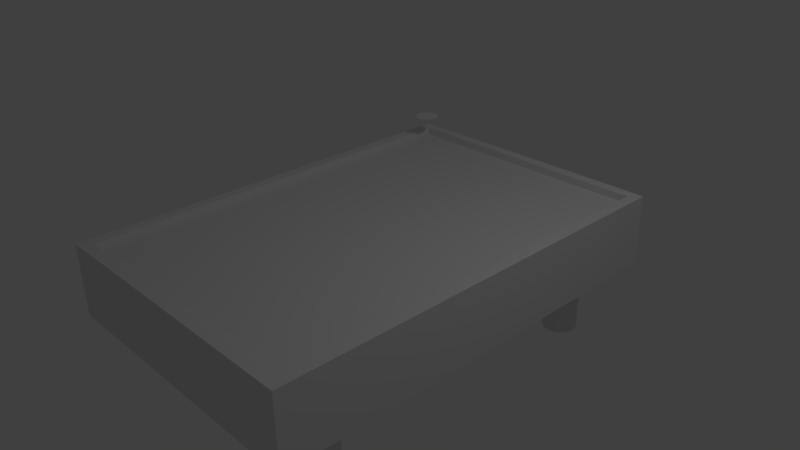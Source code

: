 # Source: billboard.blend  (saved by Blender 2.78.0; exported with 4.5.12 LTS)
import bpy
from mathutils import Matrix  # noqa: F401  (used for matrix-valued properties, if any)

bpy.ops.wm.read_factory_settings(use_empty=True)
scene = bpy.context.scene
scene.name = 'Scene'

# ---- collections
col_collection_1 = bpy.data.collections.new('Collection 1'); scene.collection.children.link(col_collection_1)

# ---- materials (node trees are filled in below, after node groups)
mat_material = bpy.data.materials.new('Material')
mat_material.alpha_threshold = 0.0
mat_material.use_transparent_shadow = False
mat_material.roughness = 0.5
mat_material.line_color = (0.0, 0.0, 0.0, 1.0)

# ---- material node trees

# ---- world
world_world = bpy.data.worlds.new('World'); scene.world = world_world
world_world.color = (0.05088, 0.05088, 0.05088)
world_world.use_sun_shadow = False
world_world.sun_shadow_jitter_overblur = 0.0
world_world.cycles.sampling_method = 'MANUAL'

# ---- cameras
cam_camera = bpy.data.cameras.new('Camera')
cam_camera.clip_end = 100.0
cam_camera.lens = 35.0
cam_camera.sensor_width = 32.0
cam_camera.sensor_height = 18.0
cam_camera.ortho_scale = 7.314
cam_camera.dof.focus_distance = 0.0
cam_camera.dof.aperture_fstop = 128.0

# ---- lights
light_lamp = bpy.data.lights.new('Lamp', 'POINT')
light_lamp.transmission_factor = 0.0
light_lamp.cutoff_distance = 30.0
light_lamp.energy = 100.0
light_lamp.shadow_buffer_clip_start = 1.001
light_lamp.shadow_soft_size = 0.1
light_lamp.shadow_maximum_resolution = 0.006
light_lamp.use_absolute_resolution = True

# ---- meshes
me_circle = bpy.data.meshes.new('Circle')
me_circle.from_pydata([(0.0, 1.0, 0.0), (-0.1951, 0.9808, 0.0), (-0.3827, 0.9239, 0.0), (-0.5556, 0.8315, 0.0), (-0.7071, 0.7071, 0.0), (-0.8315, 0.5556, 0.0), (-0.9239, 0.3827, 0.0), (-0.9808, 0.1951, 0.0), (-1.0, 7.55e-08, 0.0), (-0.9808, -0.1951, 0.0), (-0.9239, -0.3827, 0.0), (-0.8315, -0.5556, 0.0), (-0.7071, -0.7071, 0.0), (-0.5556, -0.8315, 0.0), (-0.3827, -0.9239, 0.0), (-0.1951, -0.9808, 0.0), (3.258e-07, -1.0, 0.0), (0.1951, -0.9808, 0.0), (0.3827, -0.9239, 0.0), (0.5556, -0.8315, 0.0), (0.7071, -0.7071, 0.0), (0.8315, -0.5556, 0.0), (0.9239, -0.3827, 0.0), (0.9808, -0.1951, 0.0), (1.0, 9.656e-07, 0.0), (0.9808, 0.1951, 0.0), (0.9239, 0.3827, 0.0), (0.8315, 0.5556, 0.0), (0.7071, 0.7071, 0.0), (0.5556, 0.8315, 0.0), (0.3827, 0.9239, 0.0), (0.1951, 0.9808, 0.0)], [], [(1, 2, 3, 4, 5, 6, 7, 8, 9, 10, 11, 12, 13, 14, 15, 16, 17, 18, 19, 20, 21, 22, 23, 24, 25, 26, 27, 28, 29, 30, 31, 0)])
me_circle.use_remesh_preserve_volume = False
me_circle.use_remesh_preserve_attributes = False
me_circle.use_mirror_vertex_groups = False
me_circle.update()
me_cube = bpy.data.meshes.new('Cube')
me_cube.from_pydata([(2.0, 3.0, -0.5), (2.0, -3.0, -0.5), (-2.0, -3.0, -0.5), (-2.0, 3.0, -0.5), (1.85, 2.85, 0.5), (1.85, -2.85, 0.5), (-1.85, -2.85, 0.5), (-1.85, 2.85, 0.5), (2.0, 3.0, 0.5), (2.0, -3.0, 0.5), (-2.0, 3.0, 0.5), (-2.0, -3.0, 0.5), (1.85, 2.85, 0.3958), (1.85, -2.85, 0.3958), (-1.85, 2.85, 0.3958), (-1.85, -2.85, 0.3958), (-1.402, -1.856, -1.373), (-1.402, -1.856, 0.1421), (1.469, -1.89, 0.1421), (1.469, -1.89, -1.373), (1.515, -1.895, 0.1421), (1.515, -1.895, -1.373), (1.559, -1.908, 0.1421), (1.559, -1.908, -1.373), (1.6, -1.93, 0.1421), (1.6, -1.93, -1.373), (1.636, -1.96, 0.1421), (1.636, -1.96, -1.373), (1.666, -1.996, 0.1421), (1.666, -1.996, -1.373), (1.688, -2.037, 0.1421), (1.688, -2.037, -1.373), (1.701, -2.081, 0.1421), (1.701, -2.081, -1.373), (1.706, -2.127, 0.1421), (1.706, -2.127, -1.373), (1.701, -2.174, 0.1421), (1.701, -2.174, -1.373), (1.688, -2.218, 0.1421), (1.688, -2.218, -1.373), (1.666, -2.259, 0.1421), (1.666, -2.259, -1.373), (1.636, -2.295, 0.1421), (1.636, -2.295, -1.373), (1.6, -2.325, 0.1421), (1.6, -2.325, -1.373), (1.559, -2.347, 0.1421), (1.559, -2.347, -1.373), (1.515, -2.36, 0.1421), (1.515, -2.36, -1.373), (1.469, -2.365, 0.1421), (1.469, -2.365, -1.373), (1.422, -2.36, 0.1421), (1.422, -2.36, -1.373), (1.378, -2.347, 0.1421), (1.378, -2.347, -1.373), (1.337, -2.325, 0.1421), (1.337, -2.325, -1.373), (1.301, -2.295, 0.1421), (1.301, -2.295, -1.373), (1.271, -2.259, 0.1421), (1.271, -2.259, -1.373), (1.249, -2.218, 0.1421), (1.249, -2.218, -1.373), (1.236, -2.174, 0.1421), (1.236, -2.174, -1.373), (1.231, -2.127, 0.1421), (1.231, -2.127, -1.373), (1.236, -2.081, 0.1421), (1.236, -2.081, -1.373), (1.249, -2.037, 0.1421), (1.249, -2.037, -1.373), (1.271, -1.996, 0.1421), (1.271, -1.996, -1.373), (1.301, -1.96, 0.1421), (1.301, -1.96, -1.373), (1.337, -1.93, 0.1421), (1.337, -1.93, -1.373), (1.378, -1.908, 0.1421), (1.378, -1.908, -1.373), (1.422, -1.895, 0.1421), (1.422, -1.895, -1.373), (-1.356, -1.861, 0.1421), (-1.356, -1.861, -1.373), (-1.311, -1.874, 0.1421), (-1.311, -1.874, -1.373), (-1.27, -1.896, 0.1421), (-1.27, -1.896, -1.373), (-1.234, -1.926, 0.1421), (-1.234, -1.926, -1.373), (-1.205, -1.962, 0.1421), (-1.205, -1.962, -1.373), (-1.183, -2.003, 0.1421), (-1.183, -2.003, -1.373), (-1.169, -2.047, 0.1421), (-1.169, -2.047, -1.373), (-1.165, -2.094, 0.1421), (-1.165, -2.094, -1.373), (-1.169, -2.14, 0.1421), (-1.169, -2.14, -1.373), (-1.183, -2.184, 0.1421), (-1.183, -2.184, -1.373), (-1.205, -2.226, 0.1421), (-1.205, -2.226, -1.373), (-1.234, -2.261, 0.1421), (-1.234, -2.261, -1.373), (-1.27, -2.291, 0.1421), (-1.27, -2.291, -1.373), (-1.311, -2.313, 0.1421), (-1.311, -2.313, -1.373), (-1.356, -2.326, 0.1421), (-1.356, -2.326, -1.373), (-1.402, -2.331, 0.1421), (-1.402, -2.331, -1.373), (-1.448, -2.326, 0.1421), (-1.448, -2.326, -1.373), (-1.493, -2.313, 0.1421), (-1.493, -2.313, -1.373), (-1.534, -2.291, 0.1421), (-1.534, -2.291, -1.373), (-1.57, -2.261, 0.1421), (-1.57, -2.261, -1.373), (-1.599, -2.226, 0.1421), (-1.599, -2.226, -1.373), (-1.621, -2.184, 0.1421), (-1.621, -2.184, -1.373), (-1.635, -2.14, 0.1421), (-1.635, -2.14, -1.373), (-1.639, -2.094, 0.1421), (-1.639, -2.094, -1.373), (-1.635, -2.047, 0.1421), (-1.635, -2.047, -1.373), (-1.621, -2.003, 0.1421), (-1.621, -2.003, -1.373), (-1.599, -1.962, 0.1421), (-1.599, -1.962, -1.373), (-1.57, -1.926, 0.1421), (-1.57, -1.926, -1.373), (-1.534, -1.896, 0.1421), (-1.534, -1.896, -1.373), (-1.493, -1.874, 0.1421), (-1.493, -1.874, -1.373), (-1.448, -1.861, 0.1421), (-1.448, -1.861, -1.373), (-1.446, 2.404, -1.373), (-1.446, 2.404, 0.1421), (-1.4, 2.399, 0.1421), (-1.4, 2.399, -1.373), (-1.355, 2.386, 0.1421), (-1.355, 2.386, -1.373), (-1.314, 2.364, 0.1421), (-1.314, 2.364, -1.373), (-1.278, 2.334, 0.1421), (-1.278, 2.334, -1.373), (-1.249, 2.298, 0.1421), (-1.249, 2.298, -1.373), (-1.227, 2.257, 0.1421), (-1.227, 2.257, -1.373), (-1.213, 2.213, 0.1421), (-1.213, 2.213, -1.373), (-1.209, 2.166, 0.1421), (-1.209, 2.166, -1.373), (-1.213, 2.12, 0.1421), (-1.213, 2.12, -1.373), (-1.227, 2.076, 0.1421), (-1.227, 2.076, -1.373), (-1.249, 2.035, 0.1421), (-1.249, 2.035, -1.373), (-1.278, 1.999, 0.1421), (-1.278, 1.999, -1.373), (-1.314, 1.969, 0.1421), (-1.314, 1.969, -1.373), (-1.355, 1.947, 0.1421), (-1.355, 1.947, -1.373), (-1.4, 1.934, 0.1421), (-1.4, 1.934, -1.373), (-1.446, 1.929, 0.1421), (-1.446, 1.929, -1.373), (-1.492, 1.934, 0.1421), (-1.492, 1.934, -1.373), (-1.537, 1.947, 0.1421), (-1.537, 1.947, -1.373), (-1.578, 1.969, 0.1421), (-1.578, 1.969, -1.373), (-1.614, 1.999, 0.1421), (-1.614, 1.999, -1.373), (-1.643, 2.035, 0.1421), (-1.643, 2.035, -1.373), (-1.665, 2.076, 0.1421), (-1.665, 2.076, -1.373), (-1.679, 2.12, 0.1421), (-1.679, 2.12, -1.373), (-1.683, 2.166, 0.1421), (-1.683, 2.166, -1.373), (-1.679, 2.213, 0.1421), (-1.679, 2.213, -1.373), (-1.665, 2.257, 0.1421), (-1.665, 2.257, -1.373), (-1.643, 2.298, 0.1421), (-1.643, 2.298, -1.373), (-1.614, 2.334, 0.1421), (-1.614, 2.334, -1.373), (-1.578, 2.364, 0.1421), (-1.578, 2.364, -1.373), (-1.537, 2.386, 0.1421), (-1.537, 2.386, -1.373), (-1.492, 2.399, 0.1421), (-1.492, 2.399, -1.373), (1.415, 2.404, -1.373), (1.415, 2.404, 0.1421), (1.461, 2.399, 0.1421), (1.461, 2.399, -1.373), (1.506, 2.386, 0.1421), (1.506, 2.386, -1.373), (1.547, 2.364, 0.1421), (1.547, 2.364, -1.373), (1.583, 2.334, 0.1421), (1.583, 2.334, -1.373), (1.612, 2.298, 0.1421), (1.612, 2.298, -1.373), (1.634, 2.257, 0.1421), (1.634, 2.257, -1.373), (1.647, 2.213, 0.1421), (1.647, 2.213, -1.373), (1.652, 2.166, 0.1421), (1.652, 2.166, -1.373), (1.647, 2.12, 0.1421), (1.647, 2.12, -1.373), (1.634, 2.076, 0.1421), (1.634, 2.076, -1.373), (1.612, 2.035, 0.1421), (1.612, 2.035, -1.373), (1.583, 1.999, 0.1421), (1.583, 1.999, -1.373), (1.547, 1.969, 0.1421), (1.547, 1.969, -1.373), (1.506, 1.947, 0.1421), (1.506, 1.947, -1.373), (1.461, 1.934, 0.1421), (1.461, 1.934, -1.373), (1.415, 1.929, 0.1421), (1.415, 1.929, -1.373), (1.368, 1.934, 0.1421), (1.368, 1.934, -1.373), (1.324, 1.947, 0.1421), (1.324, 1.947, -1.373), (1.283, 1.969, 0.1421), (1.283, 1.969, -1.373), (1.247, 1.999, 0.1421), (1.247, 1.999, -1.373), (1.217, 2.035, 0.1421), (1.217, 2.035, -1.373), (1.196, 2.076, 0.1421), (1.196, 2.076, -1.373), (1.182, 2.12, 0.1421), (1.182, 2.12, -1.373), (1.177, 2.166, 0.1421), (1.177, 2.166, -1.373), (1.182, 2.213, 0.1421), (1.182, 2.213, -1.373), (1.196, 2.257, 0.1421), (1.196, 2.257, -1.373), (1.217, 2.298, 0.1421), (1.217, 2.298, -1.373), (1.247, 2.334, 0.1421), (1.247, 2.334, -1.373), (1.283, 2.364, 0.1421), (1.283, 2.364, -1.373), (1.324, 2.386, 0.1421), (1.324, 2.386, -1.373), (1.368, 2.399, 0.1421), (1.368, 2.399, -1.373)], [], [(0, 1, 2, 3), (6, 5, 13, 15), (0, 8, 9, 1), (1, 9, 11, 2), (2, 11, 10, 3), (8, 0, 3, 10), (4, 5, 9, 8), (7, 4, 8, 10), (5, 6, 11, 9), (6, 7, 10, 11), (12, 14, 15, 13), (5, 4, 12, 13), (7, 6, 15, 14), (4, 7, 14, 12), (150, 151, 153, 152), (83, 16, 143, 141, 139, 137, 135, 133, 131, 129, 127, 125, 123, 121, 119, 117, 115, 113, 111, 109, 107, 105, 103, 101, 99, 97, 95, 93, 91, 89, 87, 85), (18, 19, 21, 20), (145, 146, 148, 150, 152, 154, 156, 158, 160, 162, 164, 166, 168, 170, 172, 174, 176, 178, 180, 182, 184, 186, 188, 190, 192, 194, 196, 198, 200, 202, 204, 206), (138, 139, 141, 140), (20, 21, 23, 22), (154, 155, 157, 156), (136, 137, 139, 138), (22, 23, 25, 24), (156, 157, 159, 158), (134, 135, 137, 136), (24, 25, 27, 26), (158, 159, 161, 160), (132, 133, 135, 134), (26, 27, 29, 28), (160, 161, 163, 162), (130, 131, 133, 132), (28, 29, 31, 30), (162, 163, 165, 164), (128, 129, 131, 130), (30, 31, 33, 32), (164, 165, 167, 166), (126, 127, 129, 128), (32, 33, 35, 34), (166, 167, 169, 168), (124, 125, 127, 126), (34, 35, 37, 36), (168, 169, 171, 170), (122, 123, 125, 124), (36, 37, 39, 38), (170, 171, 173, 172), (120, 121, 123, 122), (38, 39, 41, 40), (172, 173, 175, 174), (118, 119, 121, 120), (40, 41, 43, 42), (174, 175, 177, 176), (116, 117, 119, 118), (42, 43, 45, 44), (176, 177, 179, 178), (114, 115, 117, 116), (44, 45, 47, 46), (178, 179, 181, 180), (112, 113, 115, 114), (46, 47, 49, 48), (180, 181, 183, 182), (110, 111, 113, 112), (48, 49, 51, 50), (182, 183, 185, 184), (108, 109, 111, 110), (50, 51, 53, 52), (184, 185, 187, 186), (106, 107, 109, 108), (52, 53, 55, 54), (186, 187, 189, 188), (104, 105, 107, 106), (54, 55, 57, 56), (188, 189, 191, 190), (102, 103, 105, 104), (56, 57, 59, 58), (190, 191, 193, 192), (100, 101, 103, 102), (58, 59, 61, 60), (192, 193, 195, 194), (98, 99, 101, 100), (60, 61, 63, 62), (194, 195, 197, 196), (96, 97, 99, 98), (62, 63, 65, 64), (196, 197, 199, 198), (94, 95, 97, 96), (64, 65, 67, 66), (198, 199, 201, 200), (92, 93, 95, 94), (66, 67, 69, 68), (200, 201, 203, 202), (90, 91, 93, 92), (68, 69, 71, 70), (202, 203, 205, 204), (88, 89, 91, 90), (70, 71, 73, 72), (147, 144, 207, 205, 203, 201, 199, 197, 195, 193, 191, 189, 187, 185, 183, 181, 179, 177, 175, 173, 171, 169, 167, 165, 163, 161, 159, 157, 155, 153, 151, 149), (86, 87, 89, 88), (72, 73, 75, 74), (17, 82, 84, 86, 88, 90, 92, 94, 96, 98, 100, 102, 104, 106, 108, 110, 112, 114, 116, 118, 120, 122, 124, 126, 128, 130, 132, 134, 136, 138, 140, 142), (84, 85, 87, 86), (74, 75, 77, 76), (142, 143, 16, 17), (82, 83, 85, 84), (76, 77, 79, 78), (21, 19, 81, 79, 77, 75, 73, 71, 69, 67, 65, 63, 61, 59, 57, 55, 53, 51, 49, 47, 45, 43, 41, 39, 37, 35, 33, 31, 29, 27, 25, 23), (17, 16, 83, 82), (78, 79, 81, 80), (152, 153, 155, 154), (140, 141, 143, 142), (80, 81, 19, 18), (18, 20, 22, 24, 26, 28, 30, 32, 34, 36, 38, 40, 42, 44, 46, 48, 50, 52, 54, 56, 58, 60, 62, 64, 66, 68, 70, 72, 74, 76, 78, 80), (148, 149, 151, 150), (206, 207, 144, 145), (146, 147, 149, 148), (145, 144, 147, 146), (204, 205, 207, 206), (214, 215, 217, 216), (209, 210, 212, 214, 216, 218, 220, 222, 224, 226, 228, 230, 232, 234, 236, 238, 240, 242, 244, 246, 248, 250, 252, 254, 256, 258, 260, 262, 264, 266, 268, 270), (218, 219, 221, 220), (220, 221, 223, 222), (222, 223, 225, 224), (224, 225, 227, 226), (226, 227, 229, 228), (228, 229, 231, 230), (230, 231, 233, 232), (232, 233, 235, 234), (234, 235, 237, 236), (236, 237, 239, 238), (238, 239, 241, 240), (240, 241, 243, 242), (242, 243, 245, 244), (244, 245, 247, 246), (246, 247, 249, 248), (248, 249, 251, 250), (250, 251, 253, 252), (252, 253, 255, 254), (254, 255, 257, 256), (256, 257, 259, 258), (258, 259, 261, 260), (260, 261, 263, 262), (262, 263, 265, 264), (264, 265, 267, 266), (266, 267, 269, 268), (211, 208, 271, 269, 267, 265, 263, 261, 259, 257, 255, 253, 251, 249, 247, 245, 243, 241, 239, 237, 235, 233, 231, 229, 227, 225, 223, 221, 219, 217, 215, 213), (216, 217, 219, 218), (212, 213, 215, 214), (270, 271, 208, 209), (210, 211, 213, 212), (209, 208, 211, 210), (268, 269, 271, 270)])
me_cube.materials.append(mat_material)
me_cube.use_remesh_preserve_volume = False
me_cube.use_remesh_preserve_attributes = False
me_cube.use_mirror_vertex_groups = False
me_cube.update()

# ---- objects
ob_circle = bpy.data.objects.new('Circle', me_circle)
ob_cube = bpy.data.objects.new('Cube', me_cube)
ob_lamp = bpy.data.objects.new('Lamp', light_lamp)
ob_camera = bpy.data.objects.new('Camera', cam_camera)

# ---- transforms, parenting, visibility, modifiers, constraints
ob_circle.location = (-1.598, 2.551, 0.8371)
ob_circle.scale = (0.1703, 0.1703, 0.1703)
ob_circle.lineart.crease_threshold = 0.0
ob_cube.location = (0.0, 0.0, 0.0)
ob_cube.lock_rotations_4d = False
ob_cube.empty_display_type = 'ARROWS'
ob_cube.lineart.crease_threshold = 0.0
ob_lamp.location = (4.076, 1.005, 5.904)
ob_lamp.rotation_euler = (0.6503, 0.05522, 1.866)
ob_lamp.lock_rotations_4d = False
ob_lamp.empty_display_type = 'ARROWS'
ob_lamp.color = (0.0, 0.0, 0.0, 0.0)
ob_lamp.lineart.crease_threshold = 0.0
ob_camera.location = (7.481, -6.508, 5.344)
ob_camera.rotation_euler = (1.109, 0.01082, 0.8149)
ob_camera.lock_rotations_4d = False
ob_camera.empty_display_type = 'ARROWS'
ob_camera.color = (0.0, 0.0, 0.0, 0.0)
ob_camera.display_type = 'WIRE'
ob_camera.lineart.crease_threshold = 0.0

# ---- collection membership
col_collection_1.objects.link(ob_circle)
col_collection_1.objects.link(ob_cube)
col_collection_1.objects.link(ob_lamp)
col_collection_1.objects.link(ob_camera)

# ---- scene / render settings (as saved in the file)
scene.camera = ob_camera
scene.frame_start = 1; scene.frame_end = 250; scene.frame_set(1)
scene.render.engine = 'BLENDER_EEVEE_NEXT'
scene.render.resolution_percentage = 50
scene.render.dither_intensity = 0.0
scene.cycles.use_denoising = False
scene.cycles.samples = 128
scene.cycles.sampling_pattern = 'TABULATED_SOBOL'
scene.cycles.light_sampling_threshold = 0.0
scene.cycles.use_adaptive_sampling = False
scene.cycles.use_light_tree = False
scene.cycles.blur_glossy = 0.0
scene.cycles.sample_clamp_indirect = 0.0
scene.view_settings.view_transform = 'Standard'
bpy.context.view_layer.update()
